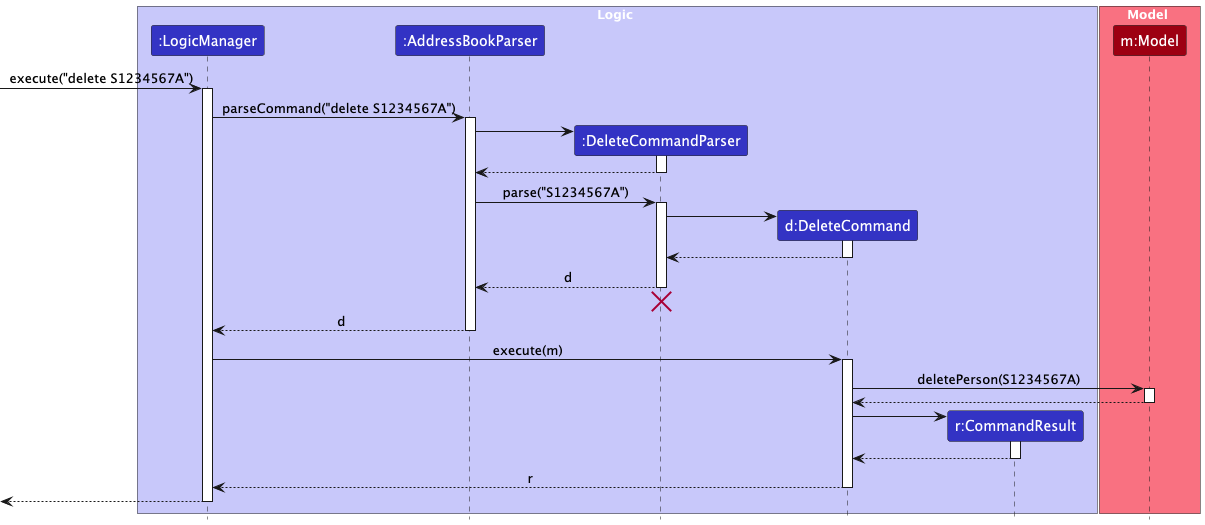

The diagram above was rendered by PlantUML. Its source (embedded in the PNG):
@startuml
!include style.puml
skinparam ArrowFontStyle plain

box Logic LOGIC_COLOR_T1
participant ":LogicManager" as LogicManager LOGIC_COLOR
participant ":AddressBookParser" as AddressBookParser LOGIC_COLOR
participant ":DeleteCommandParser" as DeleteCommandParser LOGIC_COLOR
participant "d:DeleteCommand" as DeleteCommand LOGIC_COLOR
participant "r:CommandResult" as CommandResult LOGIC_COLOR
end box

box Model MODEL_COLOR_T1
participant "m:Model" as Model MODEL_COLOR
end box

[-> LogicManager : execute("delete S1234567A")
activate LogicManager

LogicManager -> AddressBookParser : parseCommand("delete S1234567A")
activate AddressBookParser

create DeleteCommandParser
AddressBookParser -> DeleteCommandParser
activate DeleteCommandParser

DeleteCommandParser --> AddressBookParser
deactivate DeleteCommandParser

AddressBookParser -> DeleteCommandParser : parse("S1234567A")
activate DeleteCommandParser

create DeleteCommand
DeleteCommandParser -> DeleteCommand
activate DeleteCommand

DeleteCommand --> DeleteCommandParser :
deactivate DeleteCommand

DeleteCommandParser --> AddressBookParser : d
deactivate DeleteCommandParser
'Hidden arrow to position the destroy marker below the end of the activation bar.
DeleteCommandParser -[hidden]-> AddressBookParser
destroy DeleteCommandParser

AddressBookParser --> LogicManager : d
deactivate AddressBookParser

LogicManager -> DeleteCommand : execute(m)
activate DeleteCommand

DeleteCommand -> Model : deletePerson(S1234567A)
activate Model

Model --> DeleteCommand
deactivate Model

create CommandResult
DeleteCommand -> CommandResult
activate CommandResult

CommandResult --> DeleteCommand
deactivate CommandResult

DeleteCommand --> LogicManager : r
deactivate DeleteCommand

[<--LogicManager
deactivate LogicManager
@enduml